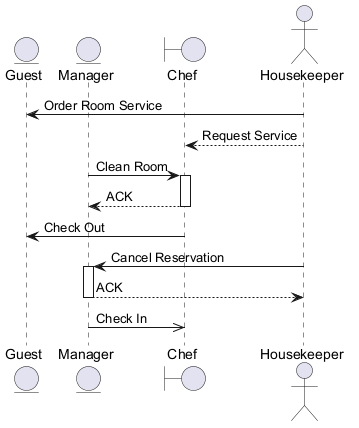

The diagram above was rendered by PlantUML. Its source (embedded in the PNG):
@startuml
skinparam backgroundColor #FFFFFF
skinparam classBackgroundColor #E8F4FA
skinparam classBorderColor #2C7DA0
entity "Guest" as G
entity "Manager" as M
boundary "Chef" as C
actor "Housekeeper" as H
H -> G : Order Room Service
H --> C : Request Service
M -> C : Clean Room
activate C
C --> M : ACK
deactivate C
C -> G : Check Out
H -> M : Cancel Reservation
activate M
M --> H : ACK
deactivate M
M ->> C : Check In
@enduml